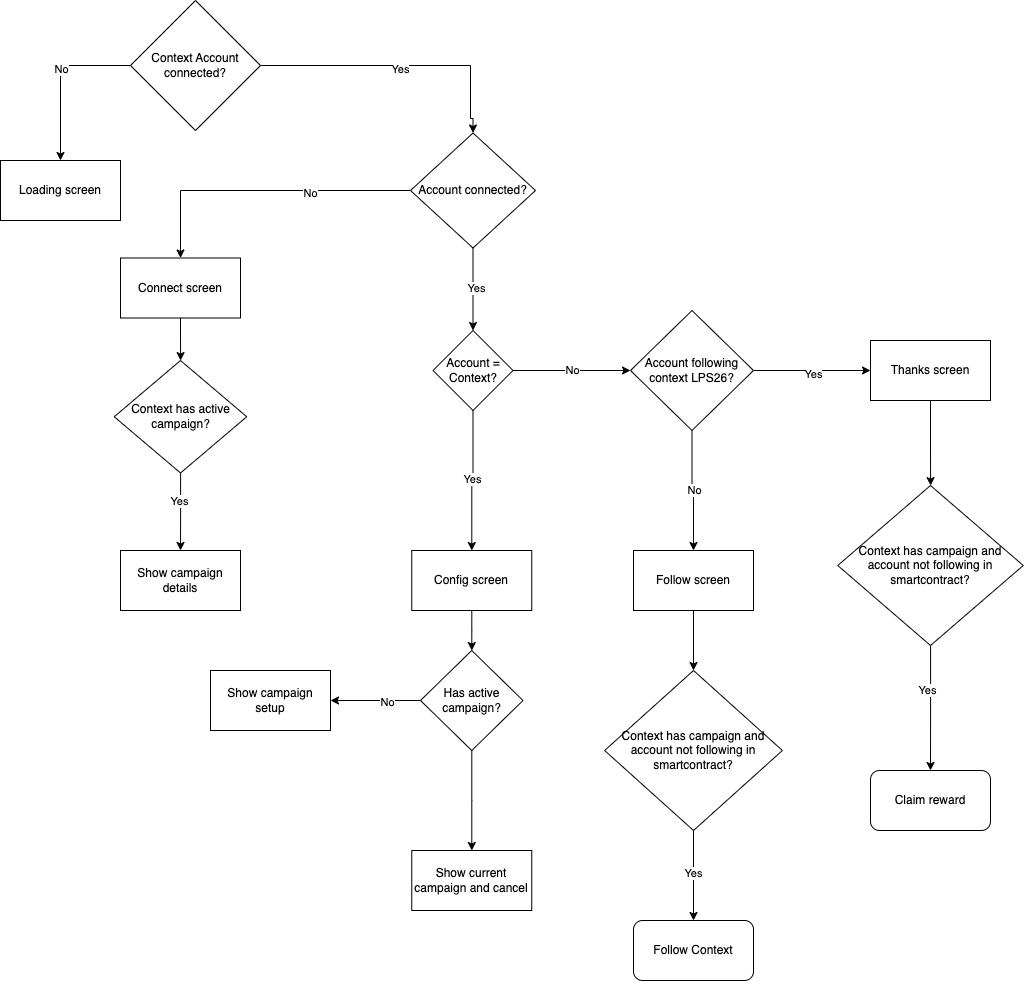

The diagram above was exported from draw.io. Its source (the exported page's mxGraphModel, read from the mxfile embedded in the PNG):
<mxGraphModel dx="1434" dy="819" grid="1" gridSize="10" guides="1" tooltips="1" connect="1" arrows="1" fold="1" page="1" pageScale="1" pageWidth="827" pageHeight="1169" math="0" shadow="0">
  <root>
    <mxCell id="0" />
    <mxCell id="1" parent="0" />
    <mxCell id="Yhos_tg8N_vWUsJXElp0-3" value="" style="edgeStyle=orthogonalEdgeStyle;rounded=0;orthogonalLoop=1;jettySize=auto;html=1;" edge="1" parent="1" source="Yhos_tg8N_vWUsJXElp0-1" target="Yhos_tg8N_vWUsJXElp0-2">
      <mxGeometry relative="1" as="geometry" />
    </mxCell>
    <mxCell id="Yhos_tg8N_vWUsJXElp0-4" value="No" style="edgeLabel;html=1;align=center;verticalAlign=middle;resizable=0;points=[];" vertex="1" connectable="0" parent="Yhos_tg8N_vWUsJXElp0-3">
      <mxGeometry x="-0.113" relative="1" as="geometry">
        <mxPoint as="offset" />
      </mxGeometry>
    </mxCell>
    <mxCell id="Yhos_tg8N_vWUsJXElp0-6" value="" style="edgeStyle=orthogonalEdgeStyle;rounded=0;orthogonalLoop=1;jettySize=auto;html=1;" edge="1" parent="1" source="Yhos_tg8N_vWUsJXElp0-1" target="Yhos_tg8N_vWUsJXElp0-5">
      <mxGeometry relative="1" as="geometry">
        <Array as="points">
          <mxPoint x="490" y="85" />
          <mxPoint x="490" y="138" />
        </Array>
      </mxGeometry>
    </mxCell>
    <mxCell id="Yhos_tg8N_vWUsJXElp0-7" value="Yes" style="edgeLabel;html=1;align=center;verticalAlign=middle;resizable=0;points=[];" vertex="1" connectable="0" parent="Yhos_tg8N_vWUsJXElp0-6">
      <mxGeometry x="-0.0039" y="-2" relative="1" as="geometry">
        <mxPoint y="1" as="offset" />
      </mxGeometry>
    </mxCell>
    <mxCell id="Yhos_tg8N_vWUsJXElp0-1" value="Context Account connected?" style="rhombus;whiteSpace=wrap;html=1;" vertex="1" parent="1">
      <mxGeometry x="150" y="20" width="130" height="130" as="geometry" />
    </mxCell>
    <mxCell id="Yhos_tg8N_vWUsJXElp0-2" value="Loading screen" style="whiteSpace=wrap;html=1;" vertex="1" parent="1">
      <mxGeometry x="20" y="180" width="120" height="60" as="geometry" />
    </mxCell>
    <mxCell id="Yhos_tg8N_vWUsJXElp0-9" value="" style="edgeStyle=orthogonalEdgeStyle;rounded=0;orthogonalLoop=1;jettySize=auto;html=1;" edge="1" parent="1" source="Yhos_tg8N_vWUsJXElp0-5" target="Yhos_tg8N_vWUsJXElp0-8">
      <mxGeometry relative="1" as="geometry" />
    </mxCell>
    <mxCell id="Yhos_tg8N_vWUsJXElp0-10" value="No" style="edgeLabel;html=1;align=center;verticalAlign=middle;resizable=0;points=[];" vertex="1" connectable="0" parent="Yhos_tg8N_vWUsJXElp0-9">
      <mxGeometry x="-0.3212" y="2" relative="1" as="geometry">
        <mxPoint as="offset" />
      </mxGeometry>
    </mxCell>
    <mxCell id="Yhos_tg8N_vWUsJXElp0-17" value="" style="edgeStyle=orthogonalEdgeStyle;rounded=0;orthogonalLoop=1;jettySize=auto;html=1;" edge="1" parent="1" source="Yhos_tg8N_vWUsJXElp0-5" target="Yhos_tg8N_vWUsJXElp0-16">
      <mxGeometry relative="1" as="geometry" />
    </mxCell>
    <mxCell id="Yhos_tg8N_vWUsJXElp0-18" value="Yes" style="edgeLabel;html=1;align=center;verticalAlign=middle;resizable=0;points=[];" vertex="1" connectable="0" parent="Yhos_tg8N_vWUsJXElp0-17">
      <mxGeometry x="-0.04" y="3" relative="1" as="geometry">
        <mxPoint as="offset" />
      </mxGeometry>
    </mxCell>
    <mxCell id="Yhos_tg8N_vWUsJXElp0-5" value="Account connected?" style="rhombus;whiteSpace=wrap;html=1;" vertex="1" parent="1">
      <mxGeometry x="430" y="152.5" width="125" height="115" as="geometry" />
    </mxCell>
    <mxCell id="Yhos_tg8N_vWUsJXElp0-12" value="" style="edgeStyle=orthogonalEdgeStyle;rounded=0;orthogonalLoop=1;jettySize=auto;html=1;" edge="1" parent="1" source="Yhos_tg8N_vWUsJXElp0-8" target="Yhos_tg8N_vWUsJXElp0-11">
      <mxGeometry relative="1" as="geometry" />
    </mxCell>
    <mxCell id="Yhos_tg8N_vWUsJXElp0-8" value="Connect screen" style="whiteSpace=wrap;html=1;" vertex="1" parent="1">
      <mxGeometry x="140" y="277.5" width="120" height="60" as="geometry" />
    </mxCell>
    <mxCell id="Yhos_tg8N_vWUsJXElp0-14" value="" style="edgeStyle=orthogonalEdgeStyle;rounded=0;orthogonalLoop=1;jettySize=auto;html=1;" edge="1" parent="1" source="Yhos_tg8N_vWUsJXElp0-11" target="Yhos_tg8N_vWUsJXElp0-13">
      <mxGeometry relative="1" as="geometry" />
    </mxCell>
    <mxCell id="Yhos_tg8N_vWUsJXElp0-15" value="Yes" style="edgeLabel;html=1;align=center;verticalAlign=middle;resizable=0;points=[];" vertex="1" connectable="0" parent="Yhos_tg8N_vWUsJXElp0-14">
      <mxGeometry x="-0.2844" y="-2" relative="1" as="geometry">
        <mxPoint as="offset" />
      </mxGeometry>
    </mxCell>
    <mxCell id="Yhos_tg8N_vWUsJXElp0-11" value="Context has active campaign?" style="rhombus;whiteSpace=wrap;html=1;" vertex="1" parent="1">
      <mxGeometry x="133.75" y="380" width="132.5" height="112.5" as="geometry" />
    </mxCell>
    <mxCell id="Yhos_tg8N_vWUsJXElp0-13" value="Show campaign details" style="whiteSpace=wrap;html=1;" vertex="1" parent="1">
      <mxGeometry x="140" y="570" width="120" height="60" as="geometry" />
    </mxCell>
    <mxCell id="Yhos_tg8N_vWUsJXElp0-20" value="" style="edgeStyle=orthogonalEdgeStyle;rounded=0;orthogonalLoop=1;jettySize=auto;html=1;" edge="1" parent="1" source="Yhos_tg8N_vWUsJXElp0-16" target="Yhos_tg8N_vWUsJXElp0-19">
      <mxGeometry relative="1" as="geometry" />
    </mxCell>
    <mxCell id="Yhos_tg8N_vWUsJXElp0-31" value="Yes" style="edgeLabel;html=1;align=center;verticalAlign=middle;resizable=0;points=[];" vertex="1" connectable="0" parent="Yhos_tg8N_vWUsJXElp0-20">
      <mxGeometry x="-0.0556" y="-1" relative="1" as="geometry">
        <mxPoint y="1" as="offset" />
      </mxGeometry>
    </mxCell>
    <mxCell id="Yhos_tg8N_vWUsJXElp0-37" value="" style="edgeStyle=orthogonalEdgeStyle;rounded=0;orthogonalLoop=1;jettySize=auto;html=1;" edge="1" parent="1" source="Yhos_tg8N_vWUsJXElp0-16" target="Yhos_tg8N_vWUsJXElp0-36">
      <mxGeometry relative="1" as="geometry" />
    </mxCell>
    <mxCell id="Yhos_tg8N_vWUsJXElp0-38" value="No" style="edgeLabel;html=1;align=center;verticalAlign=middle;resizable=0;points=[];" vertex="1" connectable="0" parent="Yhos_tg8N_vWUsJXElp0-37">
      <mxGeometry x="0.0125" y="2" relative="1" as="geometry">
        <mxPoint y="1" as="offset" />
      </mxGeometry>
    </mxCell>
    <mxCell id="Yhos_tg8N_vWUsJXElp0-16" value="Account = Context?" style="rhombus;whiteSpace=wrap;html=1;" vertex="1" parent="1">
      <mxGeometry x="452.5" y="350" width="80" height="80" as="geometry" />
    </mxCell>
    <mxCell id="Yhos_tg8N_vWUsJXElp0-22" value="" style="edgeStyle=orthogonalEdgeStyle;rounded=0;orthogonalLoop=1;jettySize=auto;html=1;" edge="1" parent="1" source="Yhos_tg8N_vWUsJXElp0-19" target="Yhos_tg8N_vWUsJXElp0-21">
      <mxGeometry relative="1" as="geometry" />
    </mxCell>
    <mxCell id="Yhos_tg8N_vWUsJXElp0-19" value="Config screen" style="whiteSpace=wrap;html=1;" vertex="1" parent="1">
      <mxGeometry x="431.25" y="570" width="120" height="60" as="geometry" />
    </mxCell>
    <mxCell id="Yhos_tg8N_vWUsJXElp0-26" value="" style="edgeStyle=orthogonalEdgeStyle;rounded=0;orthogonalLoop=1;jettySize=auto;html=1;" edge="1" parent="1" source="Yhos_tg8N_vWUsJXElp0-21" target="Yhos_tg8N_vWUsJXElp0-25">
      <mxGeometry relative="1" as="geometry" />
    </mxCell>
    <mxCell id="Yhos_tg8N_vWUsJXElp0-27" value="No" style="edgeLabel;html=1;align=center;verticalAlign=middle;resizable=0;points=[];" vertex="1" connectable="0" parent="Yhos_tg8N_vWUsJXElp0-26">
      <mxGeometry x="-0.2351" y="1" relative="1" as="geometry">
        <mxPoint as="offset" />
      </mxGeometry>
    </mxCell>
    <mxCell id="Yhos_tg8N_vWUsJXElp0-58" value="" style="edgeStyle=orthogonalEdgeStyle;rounded=0;orthogonalLoop=1;jettySize=auto;html=1;" edge="1" parent="1" source="Yhos_tg8N_vWUsJXElp0-21" target="Yhos_tg8N_vWUsJXElp0-57">
      <mxGeometry relative="1" as="geometry" />
    </mxCell>
    <mxCell id="Yhos_tg8N_vWUsJXElp0-21" value="Has active campaign?" style="rhombus;whiteSpace=wrap;html=1;" vertex="1" parent="1">
      <mxGeometry x="440" y="670" width="102.5" height="100" as="geometry" />
    </mxCell>
    <mxCell id="Yhos_tg8N_vWUsJXElp0-25" value="Show campaign setup" style="whiteSpace=wrap;html=1;" vertex="1" parent="1">
      <mxGeometry x="230" y="690" width="120" height="60" as="geometry" />
    </mxCell>
    <mxCell id="Yhos_tg8N_vWUsJXElp0-40" value="" style="edgeStyle=orthogonalEdgeStyle;rounded=0;orthogonalLoop=1;jettySize=auto;html=1;" edge="1" parent="1" source="Yhos_tg8N_vWUsJXElp0-36" target="Yhos_tg8N_vWUsJXElp0-39">
      <mxGeometry relative="1" as="geometry" />
    </mxCell>
    <mxCell id="Yhos_tg8N_vWUsJXElp0-41" value="No" style="edgeLabel;html=1;align=center;verticalAlign=middle;resizable=0;points=[];" vertex="1" connectable="0" parent="Yhos_tg8N_vWUsJXElp0-40">
      <mxGeometry x="-0.0455" y="2" relative="1" as="geometry">
        <mxPoint y="1" as="offset" />
      </mxGeometry>
    </mxCell>
    <mxCell id="Yhos_tg8N_vWUsJXElp0-50" value="" style="edgeStyle=orthogonalEdgeStyle;rounded=0;orthogonalLoop=1;jettySize=auto;html=1;" edge="1" parent="1" source="Yhos_tg8N_vWUsJXElp0-36" target="Yhos_tg8N_vWUsJXElp0-49">
      <mxGeometry relative="1" as="geometry" />
    </mxCell>
    <mxCell id="Yhos_tg8N_vWUsJXElp0-51" value="Yes" style="edgeLabel;html=1;align=center;verticalAlign=middle;resizable=0;points=[];" vertex="1" connectable="0" parent="Yhos_tg8N_vWUsJXElp0-50">
      <mxGeometry x="0.0061" y="-3" relative="1" as="geometry">
        <mxPoint as="offset" />
      </mxGeometry>
    </mxCell>
    <mxCell id="Yhos_tg8N_vWUsJXElp0-36" value="Account following context LPS26?" style="rhombus;whiteSpace=wrap;html=1;" vertex="1" parent="1">
      <mxGeometry x="650" y="330" width="123" height="120" as="geometry" />
    </mxCell>
    <mxCell id="Yhos_tg8N_vWUsJXElp0-43" value="" style="edgeStyle=orthogonalEdgeStyle;rounded=0;orthogonalLoop=1;jettySize=auto;html=1;" edge="1" parent="1" source="Yhos_tg8N_vWUsJXElp0-39" target="Yhos_tg8N_vWUsJXElp0-42">
      <mxGeometry relative="1" as="geometry" />
    </mxCell>
    <mxCell id="Yhos_tg8N_vWUsJXElp0-39" value="Follow screen" style="whiteSpace=wrap;html=1;" vertex="1" parent="1">
      <mxGeometry x="653" y="570" width="120" height="60" as="geometry" />
    </mxCell>
    <mxCell id="Yhos_tg8N_vWUsJXElp0-45" value="" style="edgeStyle=orthogonalEdgeStyle;rounded=0;orthogonalLoop=1;jettySize=auto;html=1;" edge="1" parent="1" source="Yhos_tg8N_vWUsJXElp0-42" target="Yhos_tg8N_vWUsJXElp0-44">
      <mxGeometry relative="1" as="geometry" />
    </mxCell>
    <mxCell id="Yhos_tg8N_vWUsJXElp0-46" value="Yes" style="edgeLabel;html=1;align=center;verticalAlign=middle;resizable=0;points=[];" vertex="1" connectable="0" parent="Yhos_tg8N_vWUsJXElp0-45">
      <mxGeometry x="-0.0608" y="-1" relative="1" as="geometry">
        <mxPoint as="offset" />
      </mxGeometry>
    </mxCell>
    <mxCell id="Yhos_tg8N_vWUsJXElp0-42" value="Context has campaign and account not following in smartcontract?" style="rhombus;whiteSpace=wrap;html=1;" vertex="1" parent="1">
      <mxGeometry x="624.13" y="690" width="177.75" height="160" as="geometry" />
    </mxCell>
    <mxCell id="Yhos_tg8N_vWUsJXElp0-44" value="Follow Context" style="rounded=1;whiteSpace=wrap;html=1;" vertex="1" parent="1">
      <mxGeometry x="653.01" y="940" width="120" height="60" as="geometry" />
    </mxCell>
    <mxCell id="Yhos_tg8N_vWUsJXElp0-53" value="" style="edgeStyle=orthogonalEdgeStyle;rounded=0;orthogonalLoop=1;jettySize=auto;html=1;" edge="1" parent="1" source="Yhos_tg8N_vWUsJXElp0-49" target="Yhos_tg8N_vWUsJXElp0-52">
      <mxGeometry relative="1" as="geometry" />
    </mxCell>
    <mxCell id="Yhos_tg8N_vWUsJXElp0-49" value="Thanks screen" style="whiteSpace=wrap;html=1;" vertex="1" parent="1">
      <mxGeometry x="890" y="360" width="120" height="60" as="geometry" />
    </mxCell>
    <mxCell id="Yhos_tg8N_vWUsJXElp0-55" value="" style="edgeStyle=orthogonalEdgeStyle;rounded=0;orthogonalLoop=1;jettySize=auto;html=1;" edge="1" parent="1" source="Yhos_tg8N_vWUsJXElp0-52" target="Yhos_tg8N_vWUsJXElp0-54">
      <mxGeometry relative="1" as="geometry" />
    </mxCell>
    <mxCell id="Yhos_tg8N_vWUsJXElp0-56" value="Yes" style="edgeLabel;html=1;align=center;verticalAlign=middle;resizable=0;points=[];" vertex="1" connectable="0" parent="Yhos_tg8N_vWUsJXElp0-55">
      <mxGeometry x="-0.2766" y="-4" relative="1" as="geometry">
        <mxPoint as="offset" />
      </mxGeometry>
    </mxCell>
    <mxCell id="Yhos_tg8N_vWUsJXElp0-52" value="Context has campaign and account not following in smartcontract?" style="rhombus;whiteSpace=wrap;html=1;" vertex="1" parent="1">
      <mxGeometry x="857.25" y="505" width="185.5" height="160" as="geometry" />
    </mxCell>
    <mxCell id="Yhos_tg8N_vWUsJXElp0-54" value="Claim reward" style="rounded=1;whiteSpace=wrap;html=1;" vertex="1" parent="1">
      <mxGeometry x="890" y="790" width="120" height="60" as="geometry" />
    </mxCell>
    <mxCell id="Yhos_tg8N_vWUsJXElp0-57" value="Show current campaign and cancel" style="whiteSpace=wrap;html=1;" vertex="1" parent="1">
      <mxGeometry x="431.25" y="870" width="120" height="60" as="geometry" />
    </mxCell>
  </root>
</mxGraphModel>